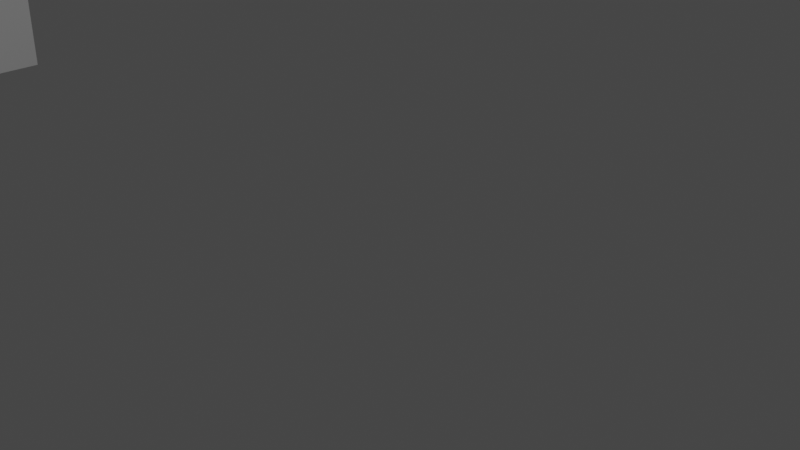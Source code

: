 # Source: Proxefy-Rig-Bobsusu.blend  (saved by Blender 2.91.10; exported with 4.5.12 LTS)
import bpy
from mathutils import Matrix  # noqa: F401  (used for matrix-valued properties, if any)

bpy.ops.wm.read_factory_settings(use_empty=True)
scene = bpy.context.scene
scene.name = 'Scene'

# ---- collections
col_studio = bpy.data.collections.new('Studio'); scene.collection.children.link(col_studio)
col_bobsusu = bpy.data.collections.new('Bobsusu'); col_studio.children.link(col_bobsusu)

# ---- materials (node trees are filled in below, after node groups)
mat_material = bpy.data.materials.new('Material')
mat_material.alpha_threshold = 0.0
mat_material.use_transparent_shadow = False
mat_material.line_color = (0.0, 0.0, 0.0, 1.0)

# ---- material node trees
mat_material.use_nodes = True; mat_material.node_tree.nodes.clear()
_N = mat_material.node_tree.nodes; _L = mat_material.node_tree.links
n0 = _N.new('ShaderNodeOutputMaterial'); n0.name = 'Material Output'; n0.location = (300, 300)
n1 = _N.new('ShaderNodeBsdfPrincipled'); n1.name = 'Principled BSDF'; n1.location = (10, 300)
n1.distribution = 'GGX'
n1.subsurface_method = 'BURLEY'
n1.inputs[2].default_value = 0.4
n1.inputs[3].default_value = 1.45
n1.inputs[27].default_value = (0.0, 0.0, 0.0, 1.0)
n1.inputs[28].default_value = 1.0
_L.new(n1.outputs[0], n0.inputs[0])
n0.is_active_output = True

# ---- world
world_world = bpy.data.worlds.new('World'); scene.world = world_world
world_world.use_nodes = True; world_world.node_tree.nodes.clear()
_N = world_world.node_tree.nodes; _L = world_world.node_tree.links
n0 = _N.new('ShaderNodeOutputWorld'); n0.name = 'World Output'; n0.location = (300, 300)
n1 = _N.new('ShaderNodeBackground'); n1.name = 'Background'; n1.location = (10, 300)
n1.inputs[0].default_value = (0.05088, 0.05088, 0.05088, 1.0)
_L.new(n1.outputs[0], n0.inputs[0])
n0.is_active_output = True
world_world.color = (0.05088, 0.05088, 0.05088)
world_world.use_sun_shadow = False
world_world.sun_shadow_jitter_overblur = 0.0

# ---- cameras
cam_camera = bpy.data.cameras.new('Camera')
cam_camera.clip_end = 100.0
cam_camera.ortho_scale = 7.314

# ---- lights
light_light = bpy.data.lights.new('Light', 'POINT')
light_light.transmission_factor = 0.0
light_light.energy = 1000.0
light_light.shadow_soft_size = 0.1
light_light.shadow_maximum_resolution = 0.006
light_light.use_absolute_resolution = True

# ---- meshes
me_cube = bpy.data.meshes.new('Cube')
me_cube.from_pydata([(1.0, 1.0, 1.0), (1.0, 1.0, -1.0), (1.0, -1.0, 1.0), (1.0, -1.0, -1.0), (-1.0, 1.0, 1.0), (-1.0, 1.0, -1.0), (-1.0, -1.0, 1.0), (-1.0, -1.0, -1.0)], [], [(0, 4, 6, 2), (3, 2, 6, 7), (7, 6, 4, 5), (5, 1, 3, 7), (1, 0, 2, 3), (5, 4, 0, 1)])
_uv = me_cube.uv_layers.new(name='UVMap')
_uv.uv.foreach_set('vector', [0.625, 0.5, 0.875, 0.5, 0.875, 0.75, 0.625, 0.75, 0.375, 0.75, 0.625, 0.75, 0.625, 1.0, 0.375, 1.0, 0.375, 0.0, 0.625, 0.0, 0.625, 0.25, 0.375, 0.25, 0.125, 0.5, 0.375, 0.5, 0.375, 0.75, 0.125, 0.75, 0.375, 0.5, 0.625, 0.5, 0.625, 0.75, 0.375, 0.75, 0.375, 0.25, 0.625, 0.25, 0.625, 0.5, 0.375, 0.5])
me_cube.materials.append(mat_material)
me_cube.use_remesh_preserve_volume = False
me_cube.use_remesh_preserve_attributes = False
me_cube.use_mirror_vertex_groups = False
me_cube.update()
arm_armature = bpy.data.armatures.new('Armature')  # bones are not reproduced

# ---- objects
ob_bobsusu_l_spring = bpy.data.objects.new('Bobsusu.L_spring', None)
ob_bobsusu_l_spring_tail = bpy.data.objects.new('Bobsusu.L_spring_tail', None)
ob_bobsusu_r_spring = bpy.data.objects.new('Bobsusu.R_spring', None)
ob_bobsusu_r_spring_tail = bpy.data.objects.new('Bobsusu.R_spring_tail', None)
ob_cube = bpy.data.objects.new('Cube', me_cube)
ob_light = bpy.data.objects.new('Light', light_light)
ob_camera = bpy.data.objects.new('Camera', cam_camera)
ob_bobsusu_rig_proxy = bpy.data.objects.new('Bobsusu_rig_proxy', arm_armature)

# ---- transforms, parenting, visibility, modifiers, constraints
ob_bobsusu_l_spring.location = (1.0, -2.0, 1.0)
ob_bobsusu_l_spring.hide_select = True
ob_bobsusu_l_spring.lineart.crease_threshold = 0.0
ob_bobsusu_l_spring_tail.parent = ob_bobsusu_rig_proxy
ob_bobsusu_l_spring_tail.location = (1.0, -1.0, 2.0)
ob_bobsusu_l_spring_tail.rotation_euler = (-1.571, 0.0, 0.0)
ob_bobsusu_l_spring_tail.hide_select = True
ob_bobsusu_l_spring_tail.lineart.crease_threshold = 0.0
ob_bobsusu_r_spring.location = (-1.0, -2.0, 1.0)
ob_bobsusu_r_spring.hide_select = True
ob_bobsusu_r_spring.lineart.crease_threshold = 0.0
ob_bobsusu_r_spring_tail.parent = ob_bobsusu_rig_proxy
ob_bobsusu_r_spring_tail.location = (-1.0, -1.0, 2.0)
ob_bobsusu_r_spring_tail.rotation_euler = (-1.571, 0.0, 0.0)
ob_bobsusu_r_spring_tail.hide_select = True
ob_bobsusu_r_spring_tail.lineart.crease_threshold = 0.0
ob_cube.location = (-11.0, 0.0, 0.0)
ob_cube.lock_rotations_4d = False
ob_cube.empty_display_type = 'ARROWS'
ob_cube.lineart.crease_threshold = 0.0
ob_light.location = (4.076, 1.005, 5.904)
ob_light.rotation_euler = (0.6503, 0.05522, 1.866)
ob_light.lock_rotations_4d = False
ob_light.empty_display_type = 'ARROWS'
ob_light.color = (0.0, 0.0, 0.0, 0.0)
ob_light.lineart.crease_threshold = 0.0
ob_camera.location = (7.359, -6.926, 4.958)
ob_camera.rotation_euler = (1.109, 0.0, 0.8149)
ob_camera.lock_rotations_4d = False
ob_camera.empty_display_type = 'ARROWS'
ob_camera.color = (0.0, 0.0, 0.0, 0.0)
ob_camera.display_type = 'WIRE'
ob_camera.lineart.crease_threshold = 0.0
ob_bobsusu_rig_proxy.location = (0.0, 0.0, 0.0)
ob_bobsusu_rig_proxy.empty_image_offset = (-0.5, -0.5)
ob_bobsusu_rig_proxy.lineart.crease_threshold = 0.0

# ---- collection membership
scene.collection.objects.link(ob_bobsusu_l_spring)
scene.collection.objects.link(ob_bobsusu_l_spring_tail)
scene.collection.objects.link(ob_bobsusu_r_spring)
scene.collection.objects.link(ob_bobsusu_r_spring_tail)
col_studio.objects.link(ob_cube)
col_studio.objects.link(ob_light)
col_studio.objects.link(ob_camera)
col_studio.objects.link(ob_bobsusu_rig_proxy)

# ---- scene / render settings (as saved in the file)
scene.camera = ob_camera
scene.frame_start = 1; scene.frame_end = 250; scene.frame_set(1)
scene.render.engine = 'BLENDER_EEVEE_NEXT'
scene.cycles.use_denoising = False
scene.cycles.samples = 128
scene.cycles.sampling_pattern = 'TABULATED_SOBOL'
scene.cycles.use_adaptive_sampling = False
scene.cycles.use_light_tree = False
scene.view_settings.view_transform = 'Filmic'
bpy.context.view_layer.update()
